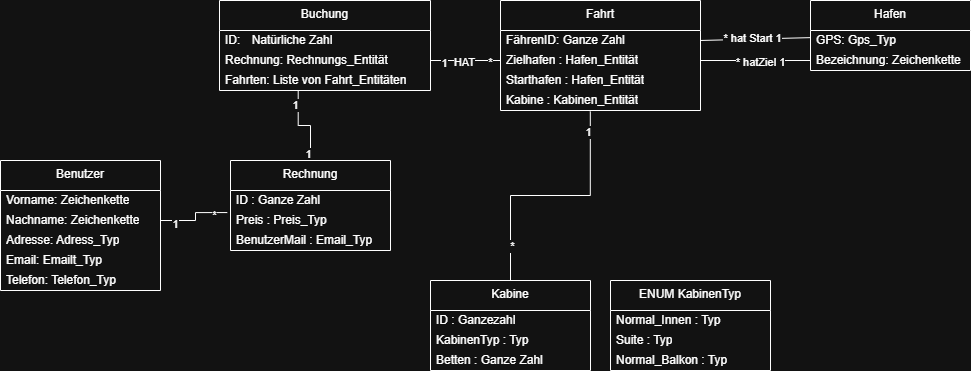

The diagram above was exported from draw.io. Its source (the exported page's mxGraphModel, read from the mxfile embedded in the PNG):
<mxGraphModel dx="1140" dy="778" grid="1" gridSize="10" guides="1" tooltips="1" connect="1" arrows="1" fold="1" page="1" pageScale="1" pageWidth="827" pageHeight="1169" math="0" shadow="0">
  <root>
    <mxCell id="0" />
    <mxCell id="1" parent="0" />
    <mxCell id="mQN_Ni5DjCSMNPG9H6nF-3" value="Benutzer" style="swimlane;fontStyle=0;align=center;verticalAlign=top;childLayout=stackLayout;horizontal=1;startSize=30;horizontalStack=0;resizeParent=1;resizeParentMax=0;resizeLast=0;collapsible=0;marginBottom=0;html=1;whiteSpace=wrap;" parent="1" vertex="1">
      <mxGeometry x="10" y="190" width="160" height="130" as="geometry" />
    </mxCell>
    <mxCell id="mQN_Ni5DjCSMNPG9H6nF-5" value="Vorname: Zeichenkette" style="text;html=1;strokeColor=none;fillColor=none;align=left;verticalAlign=middle;spacingLeft=4;spacingRight=4;overflow=hidden;rotatable=0;points=[[0,0.5],[1,0.5]];portConstraint=eastwest;whiteSpace=wrap;" parent="mQN_Ni5DjCSMNPG9H6nF-3" vertex="1">
      <mxGeometry y="30" width="160" height="20" as="geometry" />
    </mxCell>
    <mxCell id="mQN_Ni5DjCSMNPG9H6nF-12" value="Nachname: Zeichenkette" style="text;html=1;strokeColor=none;fillColor=none;align=left;verticalAlign=middle;spacingLeft=4;spacingRight=4;overflow=hidden;rotatable=0;points=[[0,0.5],[1,0.5]];portConstraint=eastwest;whiteSpace=wrap;" parent="mQN_Ni5DjCSMNPG9H6nF-3" vertex="1">
      <mxGeometry y="50" width="160" height="20" as="geometry" />
    </mxCell>
    <mxCell id="mQN_Ni5DjCSMNPG9H6nF-13" value="Adresse: Adress_Typ" style="text;html=1;strokeColor=none;fillColor=none;align=left;verticalAlign=middle;spacingLeft=4;spacingRight=4;overflow=hidden;rotatable=0;points=[[0,0.5],[1,0.5]];portConstraint=eastwest;whiteSpace=wrap;" parent="mQN_Ni5DjCSMNPG9H6nF-3" vertex="1">
      <mxGeometry y="70" width="160" height="20" as="geometry" />
    </mxCell>
    <mxCell id="mQN_Ni5DjCSMNPG9H6nF-14" value="Email: Emailt_Typ" style="text;html=1;strokeColor=none;fillColor=none;align=left;verticalAlign=middle;spacingLeft=4;spacingRight=4;overflow=hidden;rotatable=0;points=[[0,0.5],[1,0.5]];portConstraint=eastwest;whiteSpace=wrap;" parent="mQN_Ni5DjCSMNPG9H6nF-3" vertex="1">
      <mxGeometry y="90" width="160" height="20" as="geometry" />
    </mxCell>
    <mxCell id="mQN_Ni5DjCSMNPG9H6nF-11" value="Telefon: Telefon_Typ" style="text;html=1;strokeColor=none;fillColor=none;align=left;verticalAlign=middle;spacingLeft=4;spacingRight=4;overflow=hidden;rotatable=0;points=[[0,0.5],[1,0.5]];portConstraint=eastwest;whiteSpace=wrap;" parent="mQN_Ni5DjCSMNPG9H6nF-3" vertex="1">
      <mxGeometry y="110" width="160" height="20" as="geometry" />
    </mxCell>
    <mxCell id="mQN_Ni5DjCSMNPG9H6nF-16" value="Buchung" style="swimlane;fontStyle=0;align=center;verticalAlign=top;childLayout=stackLayout;horizontal=1;startSize=30;horizontalStack=0;resizeParent=1;resizeParentMax=0;resizeLast=0;collapsible=0;marginBottom=0;html=1;whiteSpace=wrap;" parent="1" vertex="1">
      <mxGeometry x="229" y="30" width="211" height="90" as="geometry" />
    </mxCell>
    <mxCell id="mQN_Ni5DjCSMNPG9H6nF-17" value="ID:&lt;span style=&quot;white-space: pre;&quot;&gt;&#09;&lt;/span&gt;Natürliche Zahl" style="text;html=1;strokeColor=none;fillColor=none;align=left;verticalAlign=middle;spacingLeft=4;spacingRight=4;overflow=hidden;rotatable=0;points=[[0,0.5],[1,0.5]];portConstraint=eastwest;whiteSpace=wrap;" parent="mQN_Ni5DjCSMNPG9H6nF-16" vertex="1">
      <mxGeometry y="30" width="211" height="20" as="geometry" />
    </mxCell>
    <mxCell id="mQN_Ni5DjCSMNPG9H6nF-19" value="Rechnung: Rechnungs_Entität" style="text;html=1;strokeColor=none;fillColor=none;align=left;verticalAlign=middle;spacingLeft=4;spacingRight=4;overflow=hidden;rotatable=0;points=[[0,0.5],[1,0.5]];portConstraint=eastwest;whiteSpace=wrap;" parent="mQN_Ni5DjCSMNPG9H6nF-16" vertex="1">
      <mxGeometry y="50" width="211" height="20" as="geometry" />
    </mxCell>
    <mxCell id="ypZvJhspUofy2npz7x7l-2" value="Fahrten: Liste von Fahrt_Entitäten" style="text;html=1;strokeColor=none;fillColor=none;align=left;verticalAlign=middle;spacingLeft=4;spacingRight=4;overflow=hidden;rotatable=0;points=[[0,0.5],[1,0.5]];portConstraint=eastwest;whiteSpace=wrap;" parent="mQN_Ni5DjCSMNPG9H6nF-16" vertex="1">
      <mxGeometry y="70" width="211" height="20" as="geometry" />
    </mxCell>
    <mxCell id="a_SMRbWCzUE24I6A1AFK-24" value="" style="edgeStyle=orthogonalEdgeStyle;rounded=0;orthogonalLoop=1;jettySize=auto;html=1;endArrow=none;startFill=0;entryX=0.373;entryY=0.986;entryDx=0;entryDy=0;entryPerimeter=0;" parent="1" source="mQN_Ni5DjCSMNPG9H6nF-22" target="ypZvJhspUofy2npz7x7l-2" edge="1">
      <mxGeometry relative="1" as="geometry">
        <mxPoint x="229" y="150" as="targetPoint" />
      </mxGeometry>
    </mxCell>
    <mxCell id="a_SMRbWCzUE24I6A1AFK-29" value="1" style="edgeLabel;html=1;align=center;verticalAlign=middle;resizable=0;points=[];" parent="a_SMRbWCzUE24I6A1AFK-24" vertex="1" connectable="0">
      <mxGeometry x="-0.8376" y="3" relative="1" as="geometry">
        <mxPoint as="offset" />
      </mxGeometry>
    </mxCell>
    <mxCell id="a_SMRbWCzUE24I6A1AFK-30" value="1" style="edgeLabel;html=1;align=center;verticalAlign=middle;resizable=0;points=[];" parent="a_SMRbWCzUE24I6A1AFK-24" vertex="1" connectable="0">
      <mxGeometry x="0.6451" y="3" relative="1" as="geometry">
        <mxPoint as="offset" />
      </mxGeometry>
    </mxCell>
    <mxCell id="mQN_Ni5DjCSMNPG9H6nF-22" value="Rechnung" style="swimlane;fontStyle=0;align=center;verticalAlign=top;childLayout=stackLayout;horizontal=1;startSize=30;horizontalStack=0;resizeParent=1;resizeParentMax=0;resizeLast=0;collapsible=0;marginBottom=0;html=1;whiteSpace=wrap;" parent="1" vertex="1">
      <mxGeometry x="240" y="190" width="160" height="90" as="geometry" />
    </mxCell>
    <mxCell id="mQN_Ni5DjCSMNPG9H6nF-23" value="ID : Ganze Zahl" style="text;html=1;strokeColor=none;fillColor=none;align=left;verticalAlign=middle;spacingLeft=4;spacingRight=4;overflow=hidden;rotatable=0;points=[[0,0.5],[1,0.5]];portConstraint=eastwest;whiteSpace=wrap;" parent="mQN_Ni5DjCSMNPG9H6nF-22" vertex="1">
      <mxGeometry y="30" width="160" height="20" as="geometry" />
    </mxCell>
    <mxCell id="mQN_Ni5DjCSMNPG9H6nF-24" value="Preis : Preis_Typ" style="text;html=1;strokeColor=none;fillColor=none;align=left;verticalAlign=middle;spacingLeft=4;spacingRight=4;overflow=hidden;rotatable=0;points=[[0,0.5],[1,0.5]];portConstraint=eastwest;whiteSpace=wrap;" parent="mQN_Ni5DjCSMNPG9H6nF-22" vertex="1">
      <mxGeometry y="50" width="160" height="20" as="geometry" />
    </mxCell>
    <mxCell id="mQN_Ni5DjCSMNPG9H6nF-25" value="BenutzerMail : Email_Typ" style="text;html=1;strokeColor=none;fillColor=none;align=left;verticalAlign=middle;spacingLeft=4;spacingRight=4;overflow=hidden;rotatable=0;points=[[0,0.5],[1,0.5]];portConstraint=eastwest;whiteSpace=wrap;" parent="mQN_Ni5DjCSMNPG9H6nF-22" vertex="1">
      <mxGeometry y="70" width="160" height="20" as="geometry" />
    </mxCell>
    <mxCell id="mQN_Ni5DjCSMNPG9H6nF-28" value="Fahrt" style="swimlane;fontStyle=0;align=center;verticalAlign=top;childLayout=stackLayout;horizontal=1;startSize=30;horizontalStack=0;resizeParent=1;resizeParentMax=0;resizeLast=0;collapsible=0;marginBottom=0;html=1;whiteSpace=wrap;" parent="1" vertex="1">
      <mxGeometry x="510" y="30" width="200" height="110" as="geometry" />
    </mxCell>
    <mxCell id="mQN_Ni5DjCSMNPG9H6nF-29" value="FährenID: Ganze Zahl" style="text;html=1;strokeColor=none;fillColor=none;align=left;verticalAlign=middle;spacingLeft=4;spacingRight=4;overflow=hidden;rotatable=0;points=[[0,0.5],[1,0.5]];portConstraint=eastwest;whiteSpace=wrap;" parent="mQN_Ni5DjCSMNPG9H6nF-28" vertex="1">
      <mxGeometry y="30" width="200" height="20" as="geometry" />
    </mxCell>
    <mxCell id="mQN_Ni5DjCSMNPG9H6nF-30" value="Zielhafen : Hafen_Entität" style="text;html=1;strokeColor=none;fillColor=none;align=left;verticalAlign=middle;spacingLeft=4;spacingRight=4;overflow=hidden;rotatable=0;points=[[0,0.5],[1,0.5]];portConstraint=eastwest;whiteSpace=wrap;" parent="mQN_Ni5DjCSMNPG9H6nF-28" vertex="1">
      <mxGeometry y="50" width="200" height="20" as="geometry" />
    </mxCell>
    <mxCell id="mQN_Ni5DjCSMNPG9H6nF-31" value="Starthafen : Hafen_Entität" style="text;html=1;strokeColor=none;fillColor=none;align=left;verticalAlign=middle;spacingLeft=4;spacingRight=4;overflow=hidden;rotatable=0;points=[[0,0.5],[1,0.5]];portConstraint=eastwest;whiteSpace=wrap;" parent="mQN_Ni5DjCSMNPG9H6nF-28" vertex="1">
      <mxGeometry y="70" width="200" height="20" as="geometry" />
    </mxCell>
    <mxCell id="ypZvJhspUofy2npz7x7l-1" value="Kabine : Kabinen_Entität" style="text;html=1;strokeColor=none;fillColor=none;align=left;verticalAlign=middle;spacingLeft=4;spacingRight=4;overflow=hidden;rotatable=0;points=[[0,0.5],[1,0.5]];portConstraint=eastwest;whiteSpace=wrap;" parent="mQN_Ni5DjCSMNPG9H6nF-28" vertex="1">
      <mxGeometry y="90" width="200" height="20" as="geometry" />
    </mxCell>
    <mxCell id="a_SMRbWCzUE24I6A1AFK-35" value="" style="edgeStyle=orthogonalEdgeStyle;rounded=0;orthogonalLoop=1;jettySize=auto;html=1;endArrow=none;startFill=0;entryX=0.449;entryY=1.048;entryDx=0;entryDy=0;entryPerimeter=0;" parent="1" source="mQN_Ni5DjCSMNPG9H6nF-34" target="ypZvJhspUofy2npz7x7l-1" edge="1">
      <mxGeometry relative="1" as="geometry">
        <mxPoint x="589.8" y="179.58000000000004" as="targetPoint" />
      </mxGeometry>
    </mxCell>
    <mxCell id="a_SMRbWCzUE24I6A1AFK-36" value="*" style="edgeLabel;html=1;align=center;verticalAlign=middle;resizable=0;points=[];" parent="a_SMRbWCzUE24I6A1AFK-35" vertex="1" connectable="0">
      <mxGeometry x="-0.7219" y="-1" relative="1" as="geometry">
        <mxPoint as="offset" />
      </mxGeometry>
    </mxCell>
    <mxCell id="a_SMRbWCzUE24I6A1AFK-37" value="1" style="edgeLabel;html=1;align=center;verticalAlign=middle;resizable=0;points=[];" parent="a_SMRbWCzUE24I6A1AFK-35" vertex="1" connectable="0">
      <mxGeometry x="0.8345" y="2" relative="1" as="geometry">
        <mxPoint as="offset" />
      </mxGeometry>
    </mxCell>
    <mxCell id="mQN_Ni5DjCSMNPG9H6nF-34" value="Kabine" style="swimlane;fontStyle=0;align=center;verticalAlign=top;childLayout=stackLayout;horizontal=1;startSize=30;horizontalStack=0;resizeParent=1;resizeParentMax=0;resizeLast=0;collapsible=0;marginBottom=0;html=1;whiteSpace=wrap;" parent="1" vertex="1">
      <mxGeometry x="440" y="310" width="160" height="90" as="geometry" />
    </mxCell>
    <mxCell id="mQN_Ni5DjCSMNPG9H6nF-35" value="ID : Ganzezahl" style="text;html=1;strokeColor=none;fillColor=none;align=left;verticalAlign=middle;spacingLeft=4;spacingRight=4;overflow=hidden;rotatable=0;points=[[0,0.5],[1,0.5]];portConstraint=eastwest;whiteSpace=wrap;" parent="mQN_Ni5DjCSMNPG9H6nF-34" vertex="1">
      <mxGeometry y="30" width="160" height="20" as="geometry" />
    </mxCell>
    <mxCell id="mQN_Ni5DjCSMNPG9H6nF-36" value="KabinenTyp : Typ" style="text;html=1;strokeColor=none;fillColor=none;align=left;verticalAlign=middle;spacingLeft=4;spacingRight=4;overflow=hidden;rotatable=0;points=[[0,0.5],[1,0.5]];portConstraint=eastwest;whiteSpace=wrap;" parent="mQN_Ni5DjCSMNPG9H6nF-34" vertex="1">
      <mxGeometry y="50" width="160" height="20" as="geometry" />
    </mxCell>
    <mxCell id="mQN_Ni5DjCSMNPG9H6nF-37" value="Betten : Ganze Zahl" style="text;html=1;strokeColor=none;fillColor=none;align=left;verticalAlign=middle;spacingLeft=4;spacingRight=4;overflow=hidden;rotatable=0;points=[[0,0.5],[1,0.5]];portConstraint=eastwest;whiteSpace=wrap;" parent="mQN_Ni5DjCSMNPG9H6nF-34" vertex="1">
      <mxGeometry y="70" width="160" height="20" as="geometry" />
    </mxCell>
    <mxCell id="mQN_Ni5DjCSMNPG9H6nF-40" value="Hafen&lt;span style=&quot;color: rgba(0, 0, 0, 0); font-family: monospace; font-size: 0px; text-align: start; text-wrap-mode: nowrap;&quot;&gt;%3CmxGraphModel%3E%3Croot%3E%3CmxCell%20id%3D%220%22%2F%3E%3CmxCell%20id%3D%221%22%20parent%3D%220%22%2F%3E%3CmxCell%20id%3D%222%22%20value%3D%22Fahrt%22%20style%3D%22swimlane%3BfontStyle%3D0%3Balign%3Dcenter%3BverticalAlign%3Dtop%3BchildLayout%3DstackLayout%3Bhorizontal%3D1%3BstartSize%3D30%3BhorizontalStack%3D0%3BresizeParent%3D1%3BresizeParentMax%3D0%3BresizeLast%3D0%3Bcollapsible%3D0%3BmarginBottom%3D0%3Bhtml%3D1%3BwhiteSpace%3Dwrap%3B%22%20vertex%3D%221%22%20parent%3D%221%22%3E%3CmxGeometry%20x%3D%22320%22%20y%3D%22250%22%20width%3D%22160%22%20height%3D%22130%22%20as%3D%22geometry%22%2F%3E%3C%2FmxCell%3E%3CmxCell%20id%3D%223%22%20value%3D%22Vorname%3A%20Zeichenkette%22%20style%3D%22text%3Bhtml%3D1%3BstrokeColor%3Dnone%3BfillColor%3Dnone%3Balign%3Dleft%3BverticalAlign%3Dmiddle%3BspacingLeft%3D4%3BspacingRight%3D4%3Boverflow%3Dhidden%3Brotatable%3D0%3Bpoints%3D%5B%5B0%2C0.5%5D%2C%5B1%2C0.5%5D%5D%3BportConstraint%3Deastwest%3BwhiteSpace%3Dwrap%3B%22%20vertex%3D%221%22%20parent%3D%222%22%3E%3CmxGeometry%20y%3D%2230%22%20width%3D%22160%22%20height%3D%2220%22%20as%3D%22geometry%22%2F%3E%3C%2FmxCell%3E%3CmxCell%20id%3D%224%22%20value%3D%22Nachname%3A%20Zeichenkette%22%20style%3D%22text%3Bhtml%3D1%3BstrokeColor%3Dnone%3BfillColor%3Dnone%3Balign%3Dleft%3BverticalAlign%3Dmiddle%3BspacingLeft%3D4%3BspacingRight%3D4%3Boverflow%3Dhidden%3Brotatable%3D0%3Bpoints%3D%5B%5B0%2C0.5%5D%2C%5B1%2C0.5%5D%5D%3BportConstraint%3Deastwest%3BwhiteSpace%3Dwrap%3B%22%20vertex%3D%221%22%20parent%3D%222%22%3E%3CmxGeometry%20y%3D%2250%22%20width%3D%22160%22%20height%3D%2220%22%20as%3D%22geometry%22%2F%3E%3C%2FmxCell%3E%3CmxCell%20id%3D%225%22%20value%3D%22Nachname%3A%20Zeichenkette%22%20style%3D%22text%3Bhtml%3D1%3BstrokeColor%3Dnone%3BfillColor%3Dnone%3Balign%3Dleft%3BverticalAlign%3Dmiddle%3BspacingLeft%3D4%3BspacingRight%3D4%3Boverflow%3Dhidden%3Brotatable%3D0%3Bpoints%3D%5B%5B0%2C0.5%5D%2C%5B1%2C0.5%5D%5D%3BportConstraint%3Deastwest%3BwhiteSpace%3Dwrap%3B%22%20vertex%3D%221%22%20parent%3D%222%22%3E%3CmxGeometry%20y%3D%2270%22%20width%3D%22160%22%20height%3D%2220%22%20as%3D%22geometry%22%2F%3E%3C%2FmxCell%3E%3CmxCell%20id%3D%226%22%20value%3D%22Nachname%3A%20Zeichenkette%22%20style%3D%22text%3Bhtml%3D1%3BstrokeColor%3Dnone%3BfillColor%3Dnone%3Balign%3Dleft%3BverticalAlign%3Dmiddle%3BspacingLeft%3D4%3BspacingRight%3D4%3Boverflow%3Dhidden%3Brotatable%3D0%3Bpoints%3D%5B%5B0%2C0.5%5D%2C%5B1%2C0.5%5D%5D%3BportConstraint%3Deastwest%3BwhiteSpace%3Dwrap%3B%22%20vertex%3D%221%22%20parent%3D%222%22%3E%3CmxGeometry%20y%3D%2290%22%20width%3D%22160%22%20height%3D%2220%22%20as%3D%22geometry%22%2F%3E%3C%2FmxCell%3E%3CmxCell%20id%3D%227%22%20value%3D%22Nachname%3A%20Zeichenkette%22%20style%3D%22text%3Bhtml%3D1%3BstrokeColor%3Dnone%3BfillColor%3Dnone%3Balign%3Dleft%3BverticalAlign%3Dmiddle%3BspacingLeft%3D4%3BspacingRight%3D4%3Boverflow%3Dhidden%3Brotatable%3D0%3Bpoints%3D%5B%5B0%2C0.5%5D%2C%5B1%2C0.5%5D%5D%3BportConstraint%3Deastwest%3BwhiteSpace%3Dwrap%3B%22%20vertex%3D%221%22%20parent%3D%222%22%3E%3CmxGeometry%20y%3D%22110%22%20width%3D%22160%22%20height%3D%2220%22%20as%3D%22geometry%22%2F%3E%3C%2FmxCell%3E%3C%2Froot%3E%3C%2FmxGraphModel%3E&lt;/span&gt;" style="swimlane;fontStyle=0;align=center;verticalAlign=top;childLayout=stackLayout;horizontal=1;startSize=30;horizontalStack=0;resizeParent=1;resizeParentMax=0;resizeLast=0;collapsible=0;marginBottom=0;html=1;whiteSpace=wrap;" parent="1" vertex="1">
      <mxGeometry x="820" y="30" width="160" height="70" as="geometry" />
    </mxCell>
    <mxCell id="mQN_Ni5DjCSMNPG9H6nF-41" value="GPS: Gps_Typ" style="text;html=1;strokeColor=none;fillColor=none;align=left;verticalAlign=middle;spacingLeft=4;spacingRight=4;overflow=hidden;rotatable=0;points=[[0,0.5],[1,0.5]];portConstraint=eastwest;whiteSpace=wrap;" parent="mQN_Ni5DjCSMNPG9H6nF-40" vertex="1">
      <mxGeometry y="30" width="160" height="20" as="geometry" />
    </mxCell>
    <mxCell id="mQN_Ni5DjCSMNPG9H6nF-42" value="Bezeichnung: Zeichenkette" style="text;html=1;strokeColor=none;fillColor=none;align=left;verticalAlign=middle;spacingLeft=4;spacingRight=4;overflow=hidden;rotatable=0;points=[[0,0.5],[1,0.5]];portConstraint=eastwest;whiteSpace=wrap;" parent="mQN_Ni5DjCSMNPG9H6nF-40" vertex="1">
      <mxGeometry y="50" width="160" height="20" as="geometry" />
    </mxCell>
    <mxCell id="mQN_Ni5DjCSMNPG9H6nF-46" value="&lt;div&gt;ENUM&amp;nbsp;&lt;span style=&quot;background-color: transparent; color: light-dark(rgb(0, 0, 0), rgb(255, 255, 255));&quot;&gt;KabinenTyp&lt;/span&gt;&lt;/div&gt;" style="swimlane;fontStyle=0;align=center;verticalAlign=top;childLayout=stackLayout;horizontal=1;startSize=30;horizontalStack=0;resizeParent=1;resizeParentMax=0;resizeLast=0;collapsible=0;marginBottom=0;html=1;whiteSpace=wrap;strokeColor=default;" parent="1" vertex="1">
      <mxGeometry x="620" y="310" width="160" height="90" as="geometry" />
    </mxCell>
    <mxCell id="mQN_Ni5DjCSMNPG9H6nF-47" value="Normal_Innen : Typ" style="text;html=1;strokeColor=none;fillColor=none;align=left;verticalAlign=middle;spacingLeft=4;spacingRight=4;overflow=hidden;rotatable=0;points=[[0,0.5],[1,0.5]];portConstraint=eastwest;whiteSpace=wrap;" parent="mQN_Ni5DjCSMNPG9H6nF-46" vertex="1">
      <mxGeometry y="30" width="160" height="20" as="geometry" />
    </mxCell>
    <mxCell id="mQN_Ni5DjCSMNPG9H6nF-51" value="Suite : Typ" style="text;html=1;strokeColor=none;fillColor=none;align=left;verticalAlign=middle;spacingLeft=4;spacingRight=4;overflow=hidden;rotatable=0;points=[[0,0.5],[1,0.5]];portConstraint=eastwest;whiteSpace=wrap;" parent="mQN_Ni5DjCSMNPG9H6nF-46" vertex="1">
      <mxGeometry y="50" width="160" height="20" as="geometry" />
    </mxCell>
    <mxCell id="mQN_Ni5DjCSMNPG9H6nF-50" value="Normal_Balkon : Typ" style="text;html=1;strokeColor=none;fillColor=none;align=left;verticalAlign=middle;spacingLeft=4;spacingRight=4;overflow=hidden;rotatable=0;points=[[0,0.5],[1,0.5]];portConstraint=eastwest;whiteSpace=wrap;" parent="mQN_Ni5DjCSMNPG9H6nF-46" vertex="1">
      <mxGeometry y="70" width="160" height="20" as="geometry" />
    </mxCell>
    <mxCell id="a_SMRbWCzUE24I6A1AFK-4" value="" style="edgeStyle=orthogonalEdgeStyle;rounded=0;orthogonalLoop=1;jettySize=auto;html=1;endArrow=none;startFill=0;entryX=-0.02;entryY=0.103;entryDx=0;entryDy=0;entryPerimeter=0;" parent="1" source="mQN_Ni5DjCSMNPG9H6nF-12" target="mQN_Ni5DjCSMNPG9H6nF-24" edge="1">
      <mxGeometry relative="1" as="geometry">
        <mxPoint x="229" y="150" as="targetPoint" />
      </mxGeometry>
    </mxCell>
    <mxCell id="a_SMRbWCzUE24I6A1AFK-5" value="1" style="edgeLabel;html=1;align=center;verticalAlign=middle;resizable=0;points=[];" parent="a_SMRbWCzUE24I6A1AFK-4" vertex="1" connectable="0">
      <mxGeometry x="-0.6357" y="-3" relative="1" as="geometry">
        <mxPoint as="offset" />
      </mxGeometry>
    </mxCell>
    <mxCell id="a_SMRbWCzUE24I6A1AFK-6" value="*" style="edgeLabel;html=1;align=center;verticalAlign=middle;resizable=0;points=[];" parent="a_SMRbWCzUE24I6A1AFK-4" vertex="1" connectable="0">
      <mxGeometry x="0.6203" y="-2" relative="1" as="geometry">
        <mxPoint as="offset" />
      </mxGeometry>
    </mxCell>
    <mxCell id="a_SMRbWCzUE24I6A1AFK-7" value="" style="edgeStyle=orthogonalEdgeStyle;rounded=0;orthogonalLoop=1;jettySize=auto;html=1;endArrow=none;startFill=0;entryX=0;entryY=0.5;entryDx=0;entryDy=0;" parent="1" source="mQN_Ni5DjCSMNPG9H6nF-19" target="mQN_Ni5DjCSMNPG9H6nF-30" edge="1">
      <mxGeometry relative="1" as="geometry">
        <mxPoint x="490" y="150" as="targetPoint" />
      </mxGeometry>
    </mxCell>
    <mxCell id="a_SMRbWCzUE24I6A1AFK-8" value="1" style="edgeLabel;html=1;align=center;verticalAlign=middle;resizable=0;points=[];" parent="a_SMRbWCzUE24I6A1AFK-7" vertex="1" connectable="0">
      <mxGeometry x="-0.6263" y="-2" relative="1" as="geometry">
        <mxPoint as="offset" />
      </mxGeometry>
    </mxCell>
    <mxCell id="a_SMRbWCzUE24I6A1AFK-9" value="*" style="edgeLabel;html=1;align=center;verticalAlign=middle;resizable=0;points=[];" parent="a_SMRbWCzUE24I6A1AFK-7" vertex="1" connectable="0">
      <mxGeometry x="0.6898" y="-1" relative="1" as="geometry">
        <mxPoint as="offset" />
      </mxGeometry>
    </mxCell>
    <mxCell id="ypZvJhspUofy2npz7x7l-3" value="HAT" style="edgeLabel;html=1;align=center;verticalAlign=middle;resizable=0;points=[];" parent="a_SMRbWCzUE24I6A1AFK-7" vertex="1" connectable="0">
      <mxGeometry x="-0.0531" y="-1" relative="1" as="geometry">
        <mxPoint as="offset" />
      </mxGeometry>
    </mxCell>
    <mxCell id="a_SMRbWCzUE24I6A1AFK-13" value="" style="endArrow=none;html=1;rounded=0;exitX=1;exitY=0.5;exitDx=0;exitDy=0;startFill=0;" parent="1" source="mQN_Ni5DjCSMNPG9H6nF-29" target="mQN_Ni5DjCSMNPG9H6nF-40" edge="1">
      <mxGeometry width="50" height="50" relative="1" as="geometry">
        <mxPoint x="540" y="170" as="sourcePoint" />
        <mxPoint x="590" y="120" as="targetPoint" />
      </mxGeometry>
    </mxCell>
    <mxCell id="a_SMRbWCzUE24I6A1AFK-17" value="* hat Start 1" style="edgeLabel;html=1;align=center;verticalAlign=middle;resizable=0;points=[];" parent="a_SMRbWCzUE24I6A1AFK-13" vertex="1" connectable="0">
      <mxGeometry x="-0.0606" y="1" relative="1" as="geometry">
        <mxPoint as="offset" />
      </mxGeometry>
    </mxCell>
    <mxCell id="a_SMRbWCzUE24I6A1AFK-19" value="" style="endArrow=none;html=1;rounded=0;exitX=1;exitY=0.5;exitDx=0;exitDy=0;entryX=0;entryY=0.5;entryDx=0;entryDy=0;startFill=0;" parent="1" source="mQN_Ni5DjCSMNPG9H6nF-30" target="mQN_Ni5DjCSMNPG9H6nF-42" edge="1">
      <mxGeometry width="50" height="50" relative="1" as="geometry">
        <mxPoint x="540" y="170" as="sourcePoint" />
        <mxPoint x="590" y="120" as="targetPoint" />
      </mxGeometry>
    </mxCell>
    <mxCell id="a_SMRbWCzUE24I6A1AFK-20" value="* hatZiel 1" style="edgeLabel;html=1;align=center;verticalAlign=middle;resizable=0;points=[];" parent="a_SMRbWCzUE24I6A1AFK-19" vertex="1" connectable="0">
      <mxGeometry x="0.0729" y="-1" relative="1" as="geometry">
        <mxPoint as="offset" />
      </mxGeometry>
    </mxCell>
  </root>
</mxGraphModel>